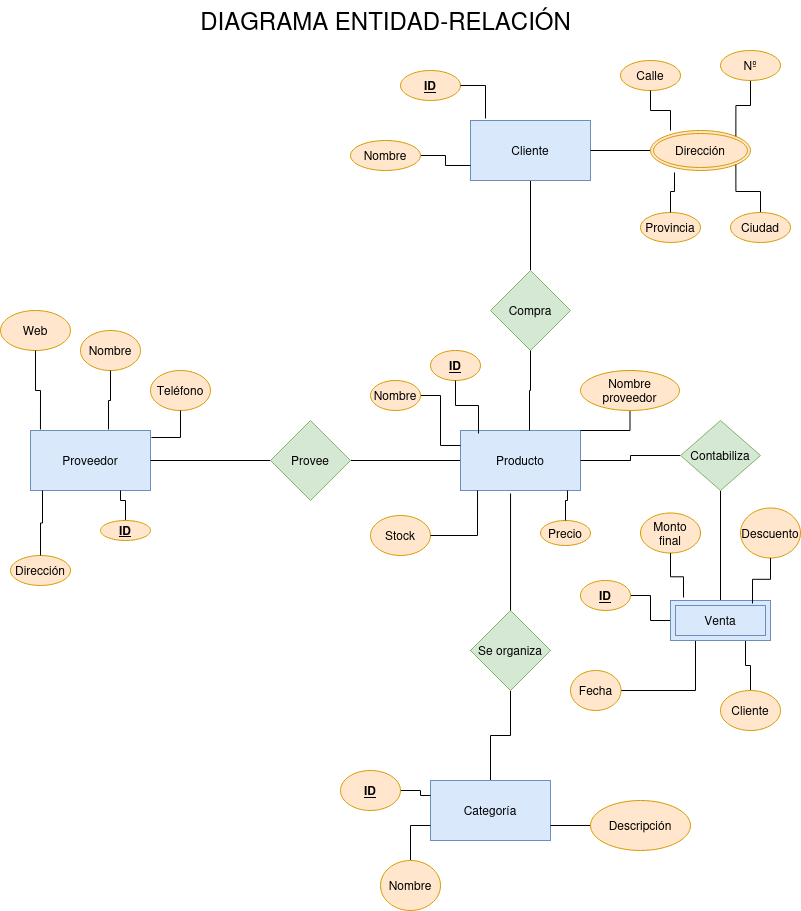

The diagram above was exported from draw.io. Its source (the exported page's mxGraphModel, read from the mxfile embedded in the PNG):
<mxGraphModel dx="1434" dy="626" grid="1" gridSize="10" guides="1" tooltips="1" connect="1" arrows="1" fold="1" page="1" pageScale="1" pageWidth="827" pageHeight="1169" math="0" shadow="0">
  <root>
    <mxCell id="0" />
    <mxCell id="1" parent="0" />
    <mxCell id="RVBa7guuc6xRz4GlShDP-1" value="&lt;font style=&quot;font-size: 24px;&quot;&gt;DIAGRAMA ENTIDAD-RELACIÓN&lt;/font&gt;" style="text;html=1;align=center;verticalAlign=middle;resizable=0;points=[];autosize=1;strokeColor=none;fillColor=none;" parent="1" vertex="1">
      <mxGeometry x="190" y="30" width="390" height="40" as="geometry" />
    </mxCell>
    <mxCell id="RVBa7guuc6xRz4GlShDP-2" value="Proveedor" style="whiteSpace=wrap;html=1;fillColor=#dae8fc;strokeColor=#6c8ebf;" parent="1" vertex="1">
      <mxGeometry x="30" y="460" width="120" height="60" as="geometry" />
    </mxCell>
    <mxCell id="RVBa7guuc6xRz4GlShDP-3" value="" style="edgeStyle=orthogonalEdgeStyle;rounded=0;orthogonalLoop=1;jettySize=auto;html=1;endArrow=none;endFill=0;" parent="1" source="RVBa7guuc6xRz4GlShDP-5" target="RVBa7guuc6xRz4GlShDP-6" edge="1">
      <mxGeometry relative="1" as="geometry" />
    </mxCell>
    <mxCell id="RVBa7guuc6xRz4GlShDP-4" style="edgeStyle=orthogonalEdgeStyle;rounded=0;orthogonalLoop=1;jettySize=auto;html=1;entryX=1;entryY=0.5;entryDx=0;entryDy=0;endArrow=none;endFill=0;" parent="1" source="RVBa7guuc6xRz4GlShDP-5" target="RVBa7guuc6xRz4GlShDP-2" edge="1">
      <mxGeometry relative="1" as="geometry" />
    </mxCell>
    <mxCell id="RVBa7guuc6xRz4GlShDP-5" value="Provee" style="rhombus;whiteSpace=wrap;html=1;fillColor=#d5e8d4;strokeColor=#82b366;" parent="1" vertex="1">
      <mxGeometry x="270" y="450" width="80" height="80" as="geometry" />
    </mxCell>
    <mxCell id="RVBa7guuc6xRz4GlShDP-6" value="Producto" style="whiteSpace=wrap;html=1;fillColor=#dae8fc;strokeColor=#6c8ebf;" parent="1" vertex="1">
      <mxGeometry x="460" y="460" width="120" height="60" as="geometry" />
    </mxCell>
    <mxCell id="RVBa7guuc6xRz4GlShDP-7" value="" style="edgeStyle=orthogonalEdgeStyle;rounded=0;orthogonalLoop=1;jettySize=auto;html=1;endArrow=none;endFill=0;" parent="1" source="RVBa7guuc6xRz4GlShDP-8" target="RVBa7guuc6xRz4GlShDP-9" edge="1">
      <mxGeometry relative="1" as="geometry" />
    </mxCell>
    <mxCell id="RVBa7guuc6xRz4GlShDP-8" value="Cliente" style="whiteSpace=wrap;html=1;fillColor=#dae8fc;strokeColor=#6c8ebf;" parent="1" vertex="1">
      <mxGeometry x="470" y="150" width="120" height="60" as="geometry" />
    </mxCell>
    <mxCell id="RVBa7guuc6xRz4GlShDP-9" value="Compra" style="rhombus;whiteSpace=wrap;html=1;fillColor=#d5e8d4;strokeColor=#82b366;" parent="1" vertex="1">
      <mxGeometry x="490" y="300" width="80" height="80" as="geometry" />
    </mxCell>
    <mxCell id="RVBa7guuc6xRz4GlShDP-10" value="" style="edgeStyle=orthogonalEdgeStyle;rounded=0;orthogonalLoop=1;jettySize=auto;html=1;endArrow=none;endFill=0;" parent="1" source="RVBa7guuc6xRz4GlShDP-11" target="RVBa7guuc6xRz4GlShDP-12" edge="1">
      <mxGeometry relative="1" as="geometry" />
    </mxCell>
    <mxCell id="RVBa7guuc6xRz4GlShDP-11" value="Se organiza" style="rhombus;whiteSpace=wrap;html=1;fillColor=#d5e8d4;strokeColor=#82b366;" parent="1" vertex="1">
      <mxGeometry x="470" y="640" width="80" height="80" as="geometry" />
    </mxCell>
    <mxCell id="RVBa7guuc6xRz4GlShDP-12" value="Categoría" style="whiteSpace=wrap;html=1;fillColor=#dae8fc;strokeColor=#6c8ebf;" parent="1" vertex="1">
      <mxGeometry x="430" y="810" width="120" height="60" as="geometry" />
    </mxCell>
    <mxCell id="RVBa7guuc6xRz4GlShDP-14" style="edgeStyle=orthogonalEdgeStyle;rounded=0;orthogonalLoop=1;jettySize=auto;html=1;entryX=1;entryY=0.5;entryDx=0;entryDy=0;endArrow=none;endFill=0;" parent="1" source="RVBa7guuc6xRz4GlShDP-15" target="RVBa7guuc6xRz4GlShDP-6" edge="1">
      <mxGeometry relative="1" as="geometry" />
    </mxCell>
    <mxCell id="pD837RWMzq0_8ACvagiE-4" style="edgeStyle=orthogonalEdgeStyle;rounded=0;orthogonalLoop=1;jettySize=auto;html=1;exitX=0.5;exitY=1;exitDx=0;exitDy=0;entryX=0.5;entryY=0;entryDx=0;entryDy=0;endArrow=none;endFill=0;" edge="1" parent="1" source="RVBa7guuc6xRz4GlShDP-15" target="pD837RWMzq0_8ACvagiE-1">
      <mxGeometry relative="1" as="geometry" />
    </mxCell>
    <mxCell id="RVBa7guuc6xRz4GlShDP-15" value="Contabiliza" style="rhombus;whiteSpace=wrap;html=1;fillColor=#d5e8d4;strokeColor=#82b366;" parent="1" vertex="1">
      <mxGeometry x="680" y="450" width="80" height="70" as="geometry" />
    </mxCell>
    <mxCell id="RVBa7guuc6xRz4GlShDP-17" style="edgeStyle=orthogonalEdgeStyle;rounded=0;orthogonalLoop=1;jettySize=auto;html=1;entryX=0.575;entryY=0;entryDx=0;entryDy=0;entryPerimeter=0;endArrow=none;endFill=0;" parent="1" source="RVBa7guuc6xRz4GlShDP-9" target="RVBa7guuc6xRz4GlShDP-6" edge="1">
      <mxGeometry relative="1" as="geometry" />
    </mxCell>
    <mxCell id="RVBa7guuc6xRz4GlShDP-18" style="edgeStyle=orthogonalEdgeStyle;rounded=0;orthogonalLoop=1;jettySize=auto;html=1;entryX=0.417;entryY=1.05;entryDx=0;entryDy=0;entryPerimeter=0;endArrow=none;endFill=0;" parent="1" source="RVBa7guuc6xRz4GlShDP-11" target="RVBa7guuc6xRz4GlShDP-6" edge="1">
      <mxGeometry relative="1" as="geometry" />
    </mxCell>
    <mxCell id="RVBa7guuc6xRz4GlShDP-20" value="Web" style="ellipse;whiteSpace=wrap;html=1;fillColor=#ffe6cc;strokeColor=#d79b00;" parent="1" vertex="1">
      <mxGeometry y="340" width="70" height="40" as="geometry" />
    </mxCell>
    <mxCell id="RVBa7guuc6xRz4GlShDP-21" value="Teléfono" style="ellipse;whiteSpace=wrap;html=1;fillColor=#ffe6cc;strokeColor=#d79b00;" parent="1" vertex="1">
      <mxGeometry x="150" y="400" width="60" height="40" as="geometry" />
    </mxCell>
    <mxCell id="RVBa7guuc6xRz4GlShDP-22" value="Dirección" style="ellipse;whiteSpace=wrap;html=1;fillColor=#ffe6cc;strokeColor=#d79b00;" parent="1" vertex="1">
      <mxGeometry x="10" y="585" width="60" height="30" as="geometry" />
    </mxCell>
    <mxCell id="RVBa7guuc6xRz4GlShDP-23" value="Nombre" style="ellipse;whiteSpace=wrap;html=1;fillColor=#ffe6cc;strokeColor=#d79b00;" parent="1" vertex="1">
      <mxGeometry x="80" y="360" width="60" height="40" as="geometry" />
    </mxCell>
    <mxCell id="RVBa7guuc6xRz4GlShDP-29" style="edgeStyle=orthogonalEdgeStyle;rounded=0;orthogonalLoop=1;jettySize=auto;html=1;entryX=0.75;entryY=1;entryDx=0;entryDy=0;endArrow=none;endFill=0;" parent="1" source="RVBa7guuc6xRz4GlShDP-24" target="RVBa7guuc6xRz4GlShDP-2" edge="1">
      <mxGeometry relative="1" as="geometry" />
    </mxCell>
    <mxCell id="RVBa7guuc6xRz4GlShDP-24" value="&lt;b&gt;&lt;u&gt;ID&lt;/u&gt;&lt;/b&gt;" style="ellipse;whiteSpace=wrap;html=1;fillColor=#ffe6cc;strokeColor=#d79b00;" parent="1" vertex="1">
      <mxGeometry x="100" y="550" width="50" height="20" as="geometry" />
    </mxCell>
    <mxCell id="RVBa7guuc6xRz4GlShDP-25" style="edgeStyle=orthogonalEdgeStyle;rounded=0;orthogonalLoop=1;jettySize=auto;html=1;entryX=1.008;entryY=0.117;entryDx=0;entryDy=0;entryPerimeter=0;endArrow=none;endFill=0;" parent="1" source="RVBa7guuc6xRz4GlShDP-21" target="RVBa7guuc6xRz4GlShDP-2" edge="1">
      <mxGeometry relative="1" as="geometry" />
    </mxCell>
    <mxCell id="RVBa7guuc6xRz4GlShDP-26" style="edgeStyle=orthogonalEdgeStyle;rounded=0;orthogonalLoop=1;jettySize=auto;html=1;entryX=0.65;entryY=-0.017;entryDx=0;entryDy=0;entryPerimeter=0;endArrow=none;endFill=0;" parent="1" source="RVBa7guuc6xRz4GlShDP-23" target="RVBa7guuc6xRz4GlShDP-2" edge="1">
      <mxGeometry relative="1" as="geometry" />
    </mxCell>
    <mxCell id="RVBa7guuc6xRz4GlShDP-27" style="edgeStyle=orthogonalEdgeStyle;rounded=0;orthogonalLoop=1;jettySize=auto;html=1;entryX=0.083;entryY=-0.017;entryDx=0;entryDy=0;entryPerimeter=0;endArrow=none;endFill=0;" parent="1" source="RVBa7guuc6xRz4GlShDP-20" target="RVBa7guuc6xRz4GlShDP-2" edge="1">
      <mxGeometry relative="1" as="geometry" />
    </mxCell>
    <mxCell id="RVBa7guuc6xRz4GlShDP-28" style="edgeStyle=orthogonalEdgeStyle;rounded=0;orthogonalLoop=1;jettySize=auto;html=1;entryX=0.1;entryY=1;entryDx=0;entryDy=0;entryPerimeter=0;endArrow=none;endFill=0;" parent="1" source="RVBa7guuc6xRz4GlShDP-22" target="RVBa7guuc6xRz4GlShDP-2" edge="1">
      <mxGeometry relative="1" as="geometry" />
    </mxCell>
    <mxCell id="RVBa7guuc6xRz4GlShDP-36" style="edgeStyle=orthogonalEdgeStyle;rounded=0;orthogonalLoop=1;jettySize=auto;html=1;entryX=0;entryY=0.75;entryDx=0;entryDy=0;endArrow=none;endFill=0;" parent="1" source="RVBa7guuc6xRz4GlShDP-32" target="RVBa7guuc6xRz4GlShDP-8" edge="1">
      <mxGeometry relative="1" as="geometry" />
    </mxCell>
    <mxCell id="RVBa7guuc6xRz4GlShDP-32" value="Nombre" style="ellipse;whiteSpace=wrap;html=1;fillColor=#ffe6cc;strokeColor=#d79b00;" parent="1" vertex="1">
      <mxGeometry x="350" y="170" width="70" height="30" as="geometry" />
    </mxCell>
    <mxCell id="RVBa7guuc6xRz4GlShDP-33" value="&lt;u&gt;&lt;b&gt;ID&lt;/b&gt;&lt;/u&gt;" style="ellipse;whiteSpace=wrap;html=1;fillColor=#ffe6cc;strokeColor=#d79b00;" parent="1" vertex="1">
      <mxGeometry x="400" y="100" width="60" height="30" as="geometry" />
    </mxCell>
    <mxCell id="RVBa7guuc6xRz4GlShDP-35" style="edgeStyle=orthogonalEdgeStyle;rounded=0;orthogonalLoop=1;jettySize=auto;html=1;entryX=0.125;entryY=-0.033;entryDx=0;entryDy=0;entryPerimeter=0;endArrow=none;endFill=0;" parent="1" source="RVBa7guuc6xRz4GlShDP-33" target="RVBa7guuc6xRz4GlShDP-8" edge="1">
      <mxGeometry relative="1" as="geometry" />
    </mxCell>
    <mxCell id="RVBa7guuc6xRz4GlShDP-40" style="edgeStyle=orthogonalEdgeStyle;rounded=0;orthogonalLoop=1;jettySize=auto;html=1;entryX=1;entryY=0.5;entryDx=0;entryDy=0;endArrow=none;endFill=0;" parent="1" source="RVBa7guuc6xRz4GlShDP-39" target="RVBa7guuc6xRz4GlShDP-8" edge="1">
      <mxGeometry relative="1" as="geometry" />
    </mxCell>
    <mxCell id="RVBa7guuc6xRz4GlShDP-39" value="Dirección" style="ellipse;shape=doubleEllipse;margin=3;whiteSpace=wrap;html=1;align=center;fillColor=#ffe6cc;strokeColor=#d79b00;" parent="1" vertex="1">
      <mxGeometry x="650" y="160" width="100" height="40" as="geometry" />
    </mxCell>
    <mxCell id="RVBa7guuc6xRz4GlShDP-41" value="Calle" style="ellipse;whiteSpace=wrap;html=1;fillColor=#ffe6cc;strokeColor=#d79b00;" parent="1" vertex="1">
      <mxGeometry x="620" y="90" width="60" height="30" as="geometry" />
    </mxCell>
    <mxCell id="RVBa7guuc6xRz4GlShDP-42" value="Provincia" style="ellipse;whiteSpace=wrap;html=1;fillColor=#ffe6cc;strokeColor=#d79b00;" parent="1" vertex="1">
      <mxGeometry x="640" y="242" width="60" height="30" as="geometry" />
    </mxCell>
    <mxCell id="RVBa7guuc6xRz4GlShDP-47" style="edgeStyle=orthogonalEdgeStyle;rounded=0;orthogonalLoop=1;jettySize=auto;html=1;entryX=1;entryY=0;entryDx=0;entryDy=0;endArrow=none;endFill=0;" parent="1" source="RVBa7guuc6xRz4GlShDP-43" target="RVBa7guuc6xRz4GlShDP-39" edge="1">
      <mxGeometry relative="1" as="geometry" />
    </mxCell>
    <mxCell id="RVBa7guuc6xRz4GlShDP-43" value="Nº" style="ellipse;whiteSpace=wrap;html=1;fillColor=#ffe6cc;strokeColor=#d79b00;" parent="1" vertex="1">
      <mxGeometry x="720" y="80" width="60" height="30" as="geometry" />
    </mxCell>
    <mxCell id="RVBa7guuc6xRz4GlShDP-46" style="edgeStyle=orthogonalEdgeStyle;rounded=0;orthogonalLoop=1;jettySize=auto;html=1;entryX=1;entryY=1;entryDx=0;entryDy=0;endArrow=none;endFill=0;" parent="1" source="RVBa7guuc6xRz4GlShDP-44" target="RVBa7guuc6xRz4GlShDP-39" edge="1">
      <mxGeometry relative="1" as="geometry" />
    </mxCell>
    <mxCell id="RVBa7guuc6xRz4GlShDP-44" value="Ciudad" style="ellipse;whiteSpace=wrap;html=1;fillColor=#ffe6cc;strokeColor=#d79b00;" parent="1" vertex="1">
      <mxGeometry x="730" y="242" width="60" height="30" as="geometry" />
    </mxCell>
    <mxCell id="RVBa7guuc6xRz4GlShDP-45" style="edgeStyle=orthogonalEdgeStyle;rounded=0;orthogonalLoop=1;jettySize=auto;html=1;entryX=0.24;entryY=1.05;entryDx=0;entryDy=0;entryPerimeter=0;endArrow=none;endFill=0;" parent="1" source="RVBa7guuc6xRz4GlShDP-42" target="RVBa7guuc6xRz4GlShDP-39" edge="1">
      <mxGeometry relative="1" as="geometry" />
    </mxCell>
    <mxCell id="RVBa7guuc6xRz4GlShDP-48" style="edgeStyle=orthogonalEdgeStyle;rounded=0;orthogonalLoop=1;jettySize=auto;html=1;entryX=0.2;entryY=0;entryDx=0;entryDy=0;entryPerimeter=0;endArrow=none;endFill=0;" parent="1" source="RVBa7guuc6xRz4GlShDP-41" target="RVBa7guuc6xRz4GlShDP-39" edge="1">
      <mxGeometry relative="1" as="geometry" />
    </mxCell>
    <mxCell id="RVBa7guuc6xRz4GlShDP-50" value="&lt;u&gt;&lt;b&gt;ID&lt;/b&gt;&lt;/u&gt;" style="ellipse;whiteSpace=wrap;html=1;fillColor=#ffe6cc;strokeColor=#d79b00;" parent="1" vertex="1">
      <mxGeometry x="430" y="380" width="50" height="30" as="geometry" />
    </mxCell>
    <mxCell id="RVBa7guuc6xRz4GlShDP-59" style="edgeStyle=orthogonalEdgeStyle;rounded=0;orthogonalLoop=1;jettySize=auto;html=1;exitX=0.5;exitY=1;exitDx=0;exitDy=0;entryX=1;entryY=0;entryDx=0;entryDy=0;endArrow=none;endFill=0;" parent="1" source="RVBa7guuc6xRz4GlShDP-51" target="RVBa7guuc6xRz4GlShDP-6" edge="1">
      <mxGeometry relative="1" as="geometry" />
    </mxCell>
    <mxCell id="RVBa7guuc6xRz4GlShDP-51" value="&lt;div&gt;Nombre&lt;/div&gt;&lt;div&gt;proveedor&lt;br&gt;&lt;/div&gt;" style="ellipse;whiteSpace=wrap;html=1;fillColor=#ffe6cc;strokeColor=#d79b00;" parent="1" vertex="1">
      <mxGeometry x="580" y="400" width="99" height="40" as="geometry" />
    </mxCell>
    <mxCell id="RVBa7guuc6xRz4GlShDP-55" style="edgeStyle=orthogonalEdgeStyle;rounded=0;orthogonalLoop=1;jettySize=auto;html=1;entryX=0;entryY=0.25;entryDx=0;entryDy=0;endArrow=none;endFill=0;" parent="1" source="RVBa7guuc6xRz4GlShDP-52" target="RVBa7guuc6xRz4GlShDP-6" edge="1">
      <mxGeometry relative="1" as="geometry" />
    </mxCell>
    <mxCell id="RVBa7guuc6xRz4GlShDP-52" value="Nombre" style="ellipse;whiteSpace=wrap;html=1;fillColor=#ffe6cc;strokeColor=#d79b00;" parent="1" vertex="1">
      <mxGeometry x="370" y="410" width="50" height="30" as="geometry" />
    </mxCell>
    <mxCell id="RVBa7guuc6xRz4GlShDP-53" value="Stock" style="ellipse;whiteSpace=wrap;html=1;fillColor=#ffe6cc;strokeColor=#d79b00;" parent="1" vertex="1">
      <mxGeometry x="370" y="545" width="60" height="40" as="geometry" />
    </mxCell>
    <mxCell id="RVBa7guuc6xRz4GlShDP-54" value="Precio" style="ellipse;whiteSpace=wrap;html=1;fillColor=#ffe6cc;strokeColor=#d79b00;" parent="1" vertex="1">
      <mxGeometry x="540" y="550" width="50" height="25" as="geometry" />
    </mxCell>
    <mxCell id="RVBa7guuc6xRz4GlShDP-56" style="edgeStyle=orthogonalEdgeStyle;rounded=0;orthogonalLoop=1;jettySize=auto;html=1;entryX=0.15;entryY=0.05;entryDx=0;entryDy=0;entryPerimeter=0;endArrow=none;endFill=0;" parent="1" source="RVBa7guuc6xRz4GlShDP-50" target="RVBa7guuc6xRz4GlShDP-6" edge="1">
      <mxGeometry relative="1" as="geometry" />
    </mxCell>
    <mxCell id="RVBa7guuc6xRz4GlShDP-57" style="edgeStyle=orthogonalEdgeStyle;rounded=0;orthogonalLoop=1;jettySize=auto;html=1;entryX=0.142;entryY=1;entryDx=0;entryDy=0;entryPerimeter=0;endArrow=none;endFill=0;" parent="1" source="RVBa7guuc6xRz4GlShDP-53" target="RVBa7guuc6xRz4GlShDP-6" edge="1">
      <mxGeometry relative="1" as="geometry" />
    </mxCell>
    <mxCell id="RVBa7guuc6xRz4GlShDP-60" style="edgeStyle=orthogonalEdgeStyle;rounded=0;orthogonalLoop=1;jettySize=auto;html=1;entryX=0.892;entryY=1;entryDx=0;entryDy=0;entryPerimeter=0;endArrow=none;endFill=0;" parent="1" source="RVBa7guuc6xRz4GlShDP-54" target="RVBa7guuc6xRz4GlShDP-6" edge="1">
      <mxGeometry relative="1" as="geometry" />
    </mxCell>
    <mxCell id="RVBa7guuc6xRz4GlShDP-62" value="Monto final" style="ellipse;whiteSpace=wrap;html=1;fillColor=#ffe6cc;strokeColor=#d79b00;" parent="1" vertex="1">
      <mxGeometry x="640" y="542.5" width="60" height="40" as="geometry" />
    </mxCell>
    <mxCell id="RVBa7guuc6xRz4GlShDP-63" value="Descuento" style="ellipse;whiteSpace=wrap;html=1;fillColor=#ffe6cc;strokeColor=#d79b00;" parent="1" vertex="1">
      <mxGeometry x="740" y="537.5" width="60" height="50" as="geometry" />
    </mxCell>
    <mxCell id="pD837RWMzq0_8ACvagiE-7" style="edgeStyle=orthogonalEdgeStyle;rounded=0;orthogonalLoop=1;jettySize=auto;html=1;entryX=0.75;entryY=1;entryDx=0;entryDy=0;endArrow=none;endFill=0;" edge="1" parent="1" source="RVBa7guuc6xRz4GlShDP-64" target="pD837RWMzq0_8ACvagiE-1">
      <mxGeometry relative="1" as="geometry" />
    </mxCell>
    <mxCell id="RVBa7guuc6xRz4GlShDP-64" value="Cliente" style="ellipse;whiteSpace=wrap;html=1;fillColor=#ffe6cc;strokeColor=#d79b00;" parent="1" vertex="1">
      <mxGeometry x="720" y="720" width="60" height="40" as="geometry" />
    </mxCell>
    <mxCell id="pD837RWMzq0_8ACvagiE-6" style="edgeStyle=orthogonalEdgeStyle;rounded=0;orthogonalLoop=1;jettySize=auto;html=1;entryX=0.25;entryY=1;entryDx=0;entryDy=0;endArrow=none;endFill=0;" edge="1" parent="1" source="RVBa7guuc6xRz4GlShDP-65" target="pD837RWMzq0_8ACvagiE-1">
      <mxGeometry relative="1" as="geometry" />
    </mxCell>
    <mxCell id="RVBa7guuc6xRz4GlShDP-65" value="Fecha" style="ellipse;whiteSpace=wrap;html=1;fillColor=#ffe6cc;strokeColor=#d79b00;" parent="1" vertex="1">
      <mxGeometry x="570" y="700" width="50.5" height="40" as="geometry" />
    </mxCell>
    <mxCell id="pD837RWMzq0_8ACvagiE-2" style="edgeStyle=orthogonalEdgeStyle;rounded=0;orthogonalLoop=1;jettySize=auto;html=1;exitX=1;exitY=0.5;exitDx=0;exitDy=0;entryX=0;entryY=0.5;entryDx=0;entryDy=0;endArrow=none;endFill=0;" edge="1" parent="1" source="RVBa7guuc6xRz4GlShDP-66" target="pD837RWMzq0_8ACvagiE-1">
      <mxGeometry relative="1" as="geometry" />
    </mxCell>
    <mxCell id="RVBa7guuc6xRz4GlShDP-66" value="&lt;u&gt;&lt;b&gt;ID&lt;/b&gt;&lt;/u&gt;" style="ellipse;whiteSpace=wrap;html=1;fillColor=#ffe6cc;strokeColor=#d79b00;" parent="1" vertex="1">
      <mxGeometry x="580" y="610" width="50" height="30" as="geometry" />
    </mxCell>
    <mxCell id="RVBa7guuc6xRz4GlShDP-79" style="edgeStyle=orthogonalEdgeStyle;rounded=0;orthogonalLoop=1;jettySize=auto;html=1;entryX=1;entryY=0.75;entryDx=0;entryDy=0;endArrow=none;endFill=0;" parent="1" source="RVBa7guuc6xRz4GlShDP-73" target="RVBa7guuc6xRz4GlShDP-12" edge="1">
      <mxGeometry relative="1" as="geometry" />
    </mxCell>
    <mxCell id="RVBa7guuc6xRz4GlShDP-73" value="Descripción" style="ellipse;whiteSpace=wrap;html=1;fillColor=#ffe6cc;strokeColor=#d79b00;" parent="1" vertex="1">
      <mxGeometry x="590" y="830" width="100" height="50" as="geometry" />
    </mxCell>
    <mxCell id="RVBa7guuc6xRz4GlShDP-78" style="edgeStyle=orthogonalEdgeStyle;rounded=0;orthogonalLoop=1;jettySize=auto;html=1;entryX=0;entryY=0.75;entryDx=0;entryDy=0;endArrow=none;endFill=0;" parent="1" source="RVBa7guuc6xRz4GlShDP-74" target="RVBa7guuc6xRz4GlShDP-12" edge="1">
      <mxGeometry relative="1" as="geometry" />
    </mxCell>
    <mxCell id="RVBa7guuc6xRz4GlShDP-74" value="Nombre" style="ellipse;whiteSpace=wrap;html=1;fillColor=#ffe6cc;strokeColor=#d79b00;" parent="1" vertex="1">
      <mxGeometry x="380" y="890" width="60" height="50" as="geometry" />
    </mxCell>
    <mxCell id="RVBa7guuc6xRz4GlShDP-76" style="edgeStyle=orthogonalEdgeStyle;rounded=0;orthogonalLoop=1;jettySize=auto;html=1;entryX=0;entryY=0.25;entryDx=0;entryDy=0;endArrow=none;endFill=0;" parent="1" source="RVBa7guuc6xRz4GlShDP-75" target="RVBa7guuc6xRz4GlShDP-12" edge="1">
      <mxGeometry relative="1" as="geometry" />
    </mxCell>
    <mxCell id="RVBa7guuc6xRz4GlShDP-75" value="&lt;u&gt;&lt;b&gt;ID&lt;/b&gt;&lt;/u&gt;" style="ellipse;whiteSpace=wrap;html=1;fillColor=#ffe6cc;strokeColor=#d79b00;" parent="1" vertex="1">
      <mxGeometry x="340" y="800" width="60" height="40" as="geometry" />
    </mxCell>
    <mxCell id="pD837RWMzq0_8ACvagiE-1" value="Venta" style="shape=ext;margin=3;double=1;whiteSpace=wrap;html=1;align=center;fillColor=#dae8fc;strokeColor=#6c8ebf;" vertex="1" parent="1">
      <mxGeometry x="670" y="630" width="100" height="40" as="geometry" />
    </mxCell>
    <mxCell id="pD837RWMzq0_8ACvagiE-3" style="edgeStyle=orthogonalEdgeStyle;rounded=0;orthogonalLoop=1;jettySize=auto;html=1;entryX=0.13;entryY=-0.075;entryDx=0;entryDy=0;entryPerimeter=0;endArrow=none;endFill=0;" edge="1" parent="1" source="RVBa7guuc6xRz4GlShDP-62" target="pD837RWMzq0_8ACvagiE-1">
      <mxGeometry relative="1" as="geometry" />
    </mxCell>
    <mxCell id="pD837RWMzq0_8ACvagiE-5" style="edgeStyle=orthogonalEdgeStyle;rounded=0;orthogonalLoop=1;jettySize=auto;html=1;exitX=0.5;exitY=1;exitDx=0;exitDy=0;entryX=0.82;entryY=0.075;entryDx=0;entryDy=0;entryPerimeter=0;endArrow=none;endFill=0;" edge="1" parent="1" source="RVBa7guuc6xRz4GlShDP-63" target="pD837RWMzq0_8ACvagiE-1">
      <mxGeometry relative="1" as="geometry" />
    </mxCell>
  </root>
</mxGraphModel>